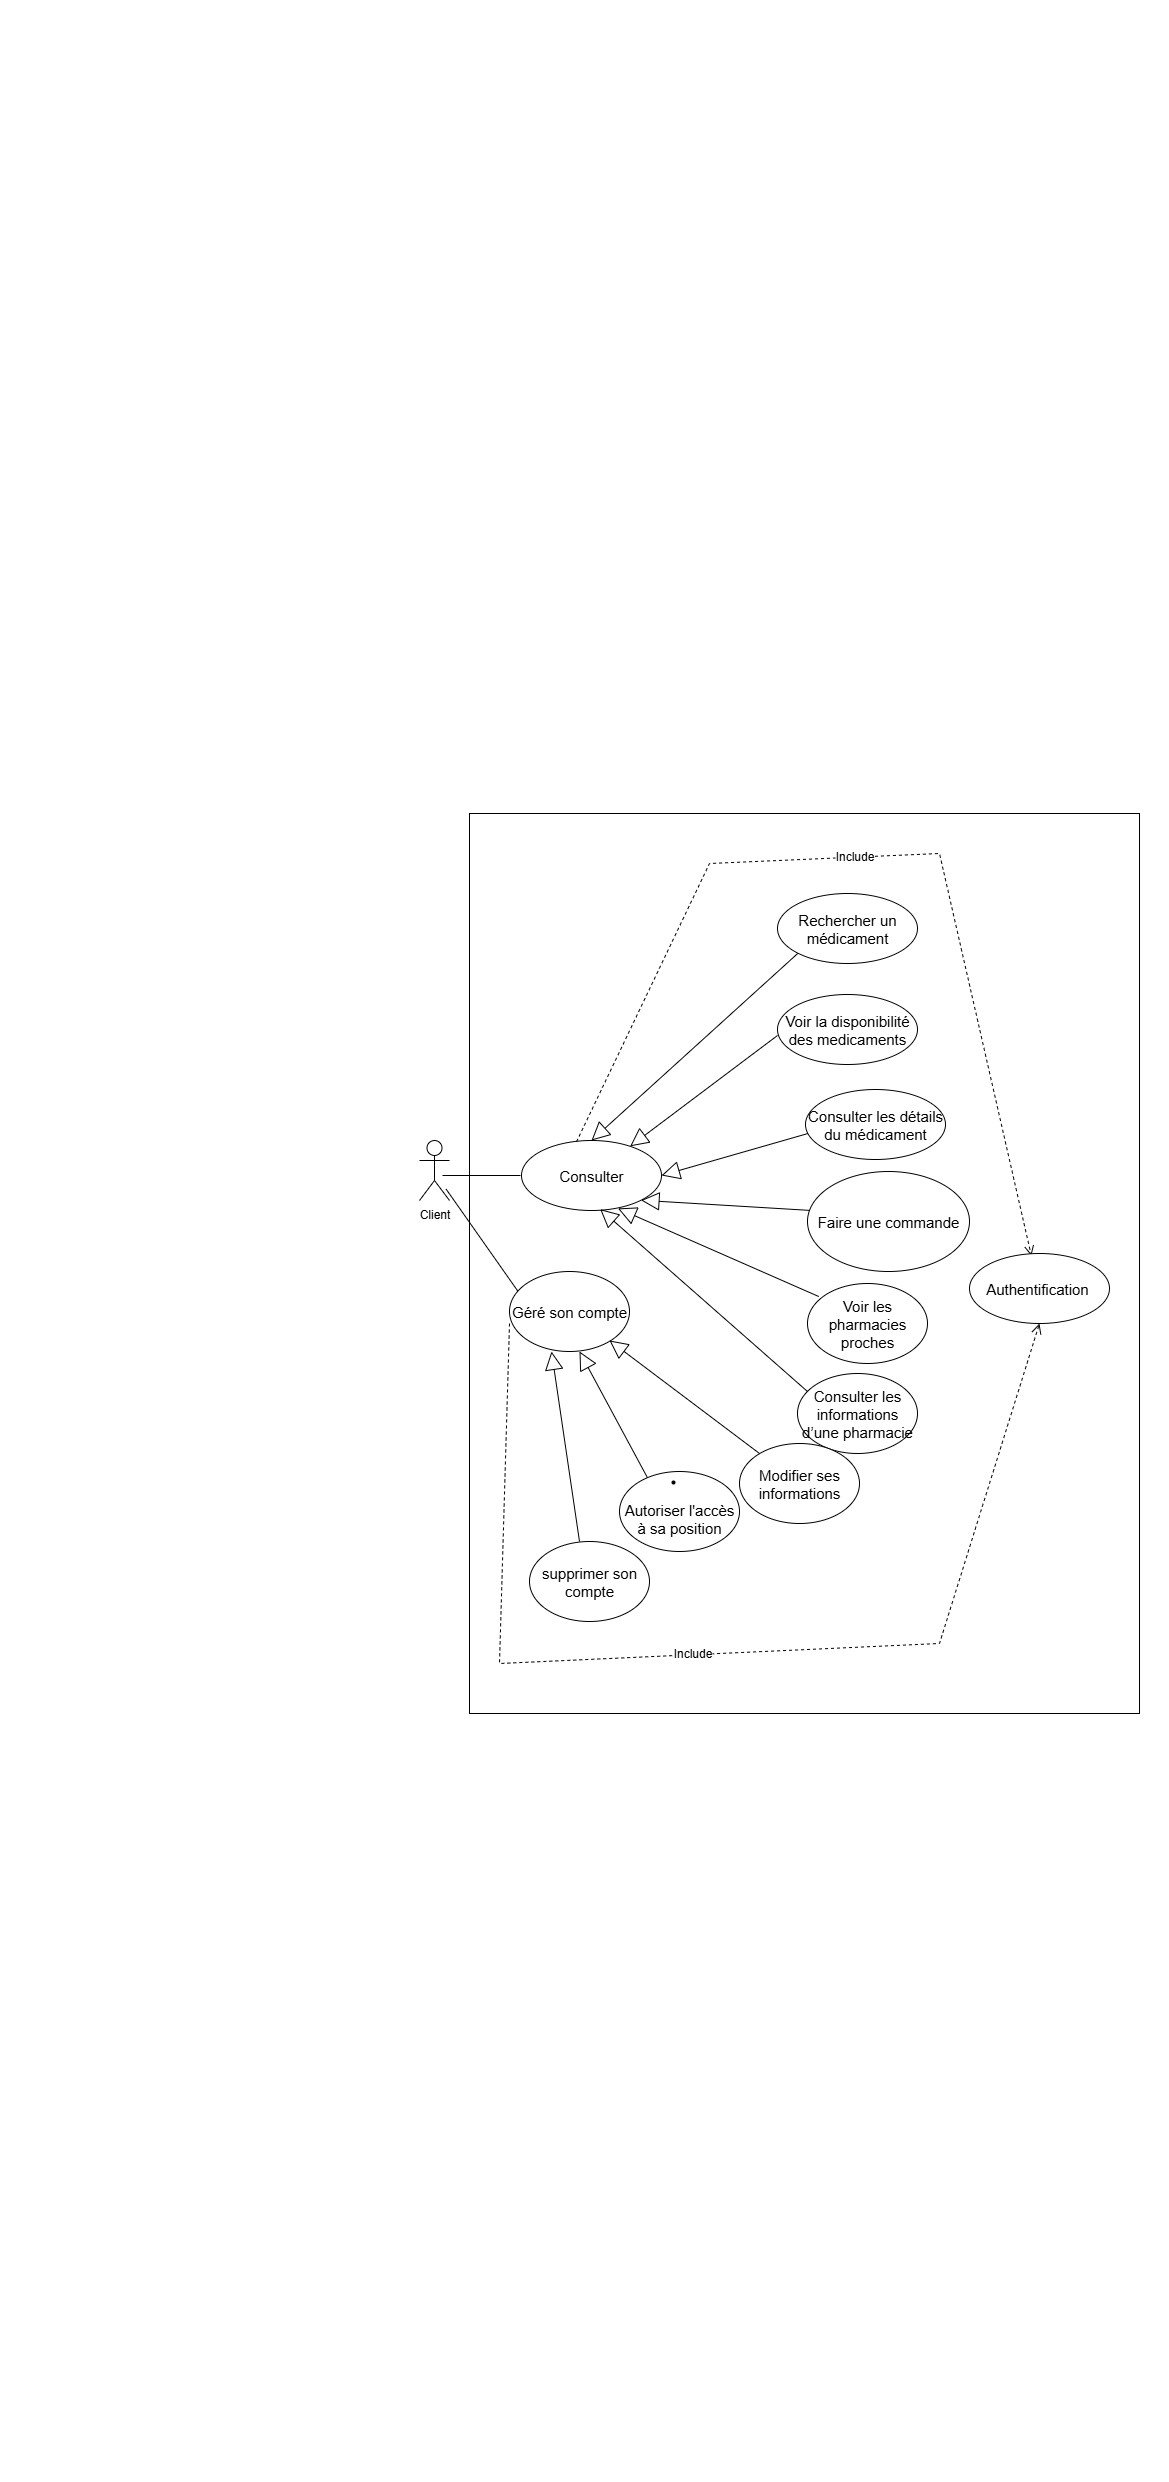

The diagram above was exported from draw.io. Its source (the exported page's mxGraphModel, read from the mxfile embedded in the PNG):
<mxGraphModel dx="3033" dy="26" grid="1" gridSize="10" guides="1" tooltips="1" connect="1" arrows="1" fold="1" page="1" pageScale="1" pageWidth="1169" pageHeight="827" math="0" shadow="0">
  <root>
    <mxCell id="0" />
    <mxCell id="1" parent="0" />
    <mxCell id="Rs9ZCOjRBMubNvACcmzr-1" value="" style="rounded=0;whiteSpace=wrap;html=1;" vertex="1" parent="1">
      <mxGeometry x="-700" y="1640" width="670" height="900" as="geometry" />
    </mxCell>
    <mxCell id="Rs9ZCOjRBMubNvACcmzr-2" value="Client" style="shape=umlActor;verticalLabelPosition=bottom;verticalAlign=top;html=1;shadow=0;" vertex="1" parent="1">
      <mxGeometry x="-750" y="1967" width="30" height="60" as="geometry" />
    </mxCell>
    <mxCell id="Rs9ZCOjRBMubNvACcmzr-3" value="&lt;font style=&quot;font-size: 15px;&quot;&gt;Consulter&lt;/font&gt;" style="ellipse;whiteSpace=wrap;html=1;shadow=0;" vertex="1" parent="1">
      <mxGeometry x="-648" y="1967" width="140" height="70" as="geometry" />
    </mxCell>
    <mxCell id="Rs9ZCOjRBMubNvACcmzr-4" value="" style="endArrow=block;endSize=16;endFill=0;html=1;rounded=0;fontSize=12;curved=1;entryX=0.5;entryY=0;entryDx=0;entryDy=0;exitX=0;exitY=1;exitDx=0;exitDy=0;shadow=0;" edge="1" parent="1" source="Rs9ZCOjRBMubNvACcmzr-5" target="Rs9ZCOjRBMubNvACcmzr-3">
      <mxGeometry width="160" relative="1" as="geometry">
        <mxPoint x="-453" y="1821" as="sourcePoint" />
        <mxPoint x="-370" y="1998" as="targetPoint" />
      </mxGeometry>
    </mxCell>
    <mxCell id="Rs9ZCOjRBMubNvACcmzr-5" value="&lt;font style=&quot;font-size: 15px;&quot;&gt;Rechercher un médicament&lt;/font&gt;" style="ellipse;whiteSpace=wrap;html=1;shadow=0;" vertex="1" parent="1">
      <mxGeometry x="-392" y="1720" width="140" height="70" as="geometry" />
    </mxCell>
    <mxCell id="Rs9ZCOjRBMubNvACcmzr-6" value="&lt;font style=&quot;font-size: 15px;&quot;&gt;Voir la disponibilité&lt;br&gt;des medicaments&lt;/font&gt;" style="ellipse;whiteSpace=wrap;html=1;shadow=0;" vertex="1" parent="1">
      <mxGeometry x="-392" y="1821" width="140" height="70" as="geometry" />
    </mxCell>
    <mxCell id="Rs9ZCOjRBMubNvACcmzr-7" value="" style="endArrow=block;endSize=16;endFill=0;html=1;rounded=0;fontSize=12;curved=1;shadow=0;" edge="1" parent="1" target="Rs9ZCOjRBMubNvACcmzr-3">
      <mxGeometry x="-0.2675" y="63" width="160" relative="1" as="geometry">
        <mxPoint x="-392" y="1862" as="sourcePoint" />
        <mxPoint x="-478" y="2023" as="targetPoint" />
        <mxPoint as="offset" />
      </mxGeometry>
    </mxCell>
    <mxCell id="Rs9ZCOjRBMubNvACcmzr-8" value="&lt;font style=&quot;font-size: 15px;&quot;&gt;Consulter les détails du médicament&lt;/font&gt;" style="ellipse;whiteSpace=wrap;html=1;shadow=0;" vertex="1" parent="1">
      <mxGeometry x="-364" y="1916" width="140" height="70" as="geometry" />
    </mxCell>
    <mxCell id="Rs9ZCOjRBMubNvACcmzr-9" value="" style="endArrow=block;endSize=16;endFill=0;html=1;rounded=0;fontSize=12;curved=1;exitX=0.017;exitY=0.629;exitDx=0;exitDy=0;exitPerimeter=0;entryX=1;entryY=0.5;entryDx=0;entryDy=0;shadow=0;" edge="1" parent="1" source="Rs9ZCOjRBMubNvACcmzr-8" target="Rs9ZCOjRBMubNvACcmzr-3">
      <mxGeometry width="160" relative="1" as="geometry">
        <mxPoint x="-530" y="1998" as="sourcePoint" />
        <mxPoint x="-518" y="2117" as="targetPoint" />
      </mxGeometry>
    </mxCell>
    <mxCell id="Rs9ZCOjRBMubNvACcmzr-10" value="" style="endArrow=block;endSize=16;endFill=0;html=1;rounded=0;fontSize=12;curved=1;entryX=1;entryY=1;entryDx=0;entryDy=0;shadow=0;" edge="1" parent="1" target="Rs9ZCOjRBMubNvACcmzr-3">
      <mxGeometry x="-0.0047" width="160" relative="1" as="geometry">
        <mxPoint x="-358" y="2037" as="sourcePoint" />
        <mxPoint x="-544" y="2111" as="targetPoint" />
        <mxPoint as="offset" />
      </mxGeometry>
    </mxCell>
    <mxCell id="Rs9ZCOjRBMubNvACcmzr-11" value="&lt;span style=&quot;font-size: 15px;&quot;&gt;Faire une commande&lt;/span&gt;" style="ellipse;whiteSpace=wrap;html=1;shadow=0;" vertex="1" parent="1">
      <mxGeometry x="-362" y="1998" width="162" height="100" as="geometry" />
    </mxCell>
    <mxCell id="Rs9ZCOjRBMubNvACcmzr-12" value="" style="line;strokeWidth=1;fillColor=none;align=left;verticalAlign=middle;spacingTop=-1;spacingLeft=3;spacingRight=3;rotatable=0;labelPosition=right;points=[];portConstraint=eastwest;strokeColor=inherit;shadow=0;" vertex="1" parent="1">
      <mxGeometry x="-727" y="1998" width="78" height="8" as="geometry" />
    </mxCell>
    <mxCell id="Rs9ZCOjRBMubNvACcmzr-13" value="&lt;font style=&quot;font-size: 15px;&quot;&gt;Voir les pharmacies proches&lt;/font&gt;" style="ellipse;whiteSpace=wrap;html=1;" vertex="1" parent="1">
      <mxGeometry x="-362" y="2110" width="120" height="80" as="geometry" />
    </mxCell>
    <mxCell id="Rs9ZCOjRBMubNvACcmzr-14" value="" style="endArrow=block;endSize=16;endFill=0;html=1;rounded=0;fontSize=12;curved=1;entryX=0.689;entryY=0.97;entryDx=0;entryDy=0;shadow=0;entryPerimeter=0;exitX=0.094;exitY=0.163;exitDx=0;exitDy=0;exitPerimeter=0;" edge="1" parent="1" source="Rs9ZCOjRBMubNvACcmzr-13" target="Rs9ZCOjRBMubNvACcmzr-3">
      <mxGeometry x="-0.0047" width="160" relative="1" as="geometry">
        <mxPoint x="-350" y="2140" as="sourcePoint" />
        <mxPoint x="-470" y="2160" as="targetPoint" />
        <mxPoint as="offset" />
      </mxGeometry>
    </mxCell>
    <mxCell id="Rs9ZCOjRBMubNvACcmzr-15" value="" style="endArrow=none;html=1;rounded=0;exitX=0.888;exitY=0.811;exitDx=0;exitDy=0;exitPerimeter=0;" edge="1" parent="1" source="Rs9ZCOjRBMubNvACcmzr-2">
      <mxGeometry width="50" height="50" relative="1" as="geometry">
        <mxPoint x="-520" y="2190" as="sourcePoint" />
        <mxPoint x="-650" y="2120" as="targetPoint" />
      </mxGeometry>
    </mxCell>
    <mxCell id="Rs9ZCOjRBMubNvACcmzr-16" value="&lt;span style=&quot;font-size: 15px;&quot;&gt;Géré son compte&lt;/span&gt;" style="ellipse;whiteSpace=wrap;html=1;" vertex="1" parent="1">
      <mxGeometry x="-660" y="2098" width="120" height="80" as="geometry" />
    </mxCell>
    <mxCell id="Rs9ZCOjRBMubNvACcmzr-17" value="&lt;font style=&quot;font-size: 15px;&quot;&gt;Consulter les informations d’une pharmacie&lt;/font&gt;" style="ellipse;whiteSpace=wrap;html=1;" vertex="1" parent="1">
      <mxGeometry x="-372" y="2200" width="120" height="80" as="geometry" />
    </mxCell>
    <mxCell id="Rs9ZCOjRBMubNvACcmzr-18" value="" style="endArrow=block;endSize=16;endFill=0;html=1;rounded=0;fontSize=12;curved=1;entryX=0.562;entryY=0.981;entryDx=0;entryDy=0;shadow=0;entryPerimeter=0;exitX=0.094;exitY=0.163;exitDx=0;exitDy=0;exitPerimeter=0;" edge="1" parent="1" target="Rs9ZCOjRBMubNvACcmzr-3">
      <mxGeometry x="-0.0047" width="160" relative="1" as="geometry">
        <mxPoint x="-362" y="2218" as="sourcePoint" />
        <mxPoint x="-563" y="2130" as="targetPoint" />
        <mxPoint as="offset" />
      </mxGeometry>
    </mxCell>
    <mxCell id="Rs9ZCOjRBMubNvACcmzr-19" value="" style="endArrow=block;endSize=16;endFill=0;html=1;rounded=0;fontSize=12;curved=1;entryX=0.562;entryY=0.981;entryDx=0;entryDy=0;shadow=0;entryPerimeter=0;" edge="1" parent="1" source="Rs9ZCOjRBMubNvACcmzr-20">
      <mxGeometry x="-0.0047" width="160" relative="1" as="geometry">
        <mxPoint x="-420" y="2258" as="sourcePoint" />
        <mxPoint x="-560" y="2167" as="targetPoint" />
        <mxPoint as="offset" />
      </mxGeometry>
    </mxCell>
    <mxCell id="Rs9ZCOjRBMubNvACcmzr-20" value="&lt;font style=&quot;font-size: 15px;&quot;&gt;Modifier ses informations&lt;/font&gt;" style="ellipse;whiteSpace=wrap;html=1;" vertex="1" parent="1">
      <mxGeometry x="-430" y="2270" width="120" height="80" as="geometry" />
    </mxCell>
    <mxCell id="Rs9ZCOjRBMubNvACcmzr-21" value="" style="endArrow=block;endSize=16;endFill=0;html=1;rounded=0;fontSize=12;curved=1;shadow=0;" edge="1" parent="1">
      <mxGeometry x="-0.0047" width="160" relative="1" as="geometry">
        <mxPoint x="-520" y="2308" as="sourcePoint" />
        <mxPoint x="-590" y="2178" as="targetPoint" />
        <mxPoint as="offset" />
      </mxGeometry>
    </mxCell>
    <mxCell id="Rs9ZCOjRBMubNvACcmzr-22" value="&lt;li data-end=&quot;472&quot; data-start=&quot;439&quot;&gt;&lt;p data-end=&quot;472&quot; data-start=&quot;441&quot;&gt;&lt;font style=&quot;font-size: 15px;&quot;&gt;Autoriser l'accès à sa position&lt;/font&gt;&lt;/p&gt;&lt;/li&gt;" style="ellipse;whiteSpace=wrap;html=1;" vertex="1" parent="1">
      <mxGeometry x="-550" y="2298" width="120" height="80" as="geometry" />
    </mxCell>
    <mxCell id="Rs9ZCOjRBMubNvACcmzr-23" value="" style="endArrow=block;endSize=16;endFill=0;html=1;rounded=0;fontSize=12;curved=1;shadow=0;" edge="1" parent="1">
      <mxGeometry x="-0.0047" width="160" relative="1" as="geometry">
        <mxPoint x="-590" y="2368" as="sourcePoint" />
        <mxPoint x="-618" y="2178" as="targetPoint" />
        <mxPoint as="offset" />
      </mxGeometry>
    </mxCell>
    <mxCell id="Rs9ZCOjRBMubNvACcmzr-24" value="&lt;font style=&quot;font-size: 15px;&quot;&gt;supprimer son compte&lt;/font&gt;" style="ellipse;whiteSpace=wrap;html=1;" vertex="1" parent="1">
      <mxGeometry x="-640" y="2368" width="120" height="80" as="geometry" />
    </mxCell>
    <mxCell id="Rs9ZCOjRBMubNvACcmzr-27" value="Include" style="html=1;verticalAlign=bottom;endArrow=open;dashed=1;endSize=8;curved=0;rounded=0;fontSize=12;exitX=0.393;exitY=0.018;exitDx=0;exitDy=0;exitPerimeter=0;shadow=0;entryX=0.442;entryY=0.033;entryDx=0;entryDy=0;entryPerimeter=0;" edge="1" parent="1" source="Rs9ZCOjRBMubNvACcmzr-3" target="Rs9ZCOjRBMubNvACcmzr-29">
      <mxGeometry x="-0.0468" y="-8" relative="1" as="geometry">
        <mxPoint x="-540" y="1869.31" as="sourcePoint" />
        <mxPoint x="-140" y="2074.4444444444443" as="targetPoint" />
        <mxPoint as="offset" />
        <Array as="points">
          <mxPoint x="-460" y="1690" />
          <mxPoint x="-230" y="1680" />
        </Array>
      </mxGeometry>
    </mxCell>
    <mxCell id="Rs9ZCOjRBMubNvACcmzr-28" value="Include" style="html=1;verticalAlign=bottom;endArrow=open;dashed=1;endSize=8;curved=0;rounded=0;fontSize=12;shadow=0;entryX=0.5;entryY=1;entryDx=0;entryDy=0;" edge="1" parent="1" target="Rs9ZCOjRBMubNvACcmzr-29">
      <mxGeometry x="-0.0468" y="-8" relative="1" as="geometry">
        <mxPoint x="-659.9966175618987" y="2149.9982202143183" as="sourcePoint" />
        <mxPoint x="-130" y="2170" as="targetPoint" />
        <mxPoint as="offset" />
        <Array as="points">
          <mxPoint x="-670" y="2490" />
          <mxPoint x="-230" y="2470" />
        </Array>
      </mxGeometry>
    </mxCell>
    <mxCell id="Rs9ZCOjRBMubNvACcmzr-29" value="&lt;font style=&quot;font-size: 15px;&quot;&gt;Authentification&amp;nbsp;&lt;/font&gt;" style="ellipse;whiteSpace=wrap;html=1;shadow=0;" vertex="1" parent="1">
      <mxGeometry x="-200" y="2080" width="140" height="70" as="geometry" />
    </mxCell>
  </root>
</mxGraphModel>